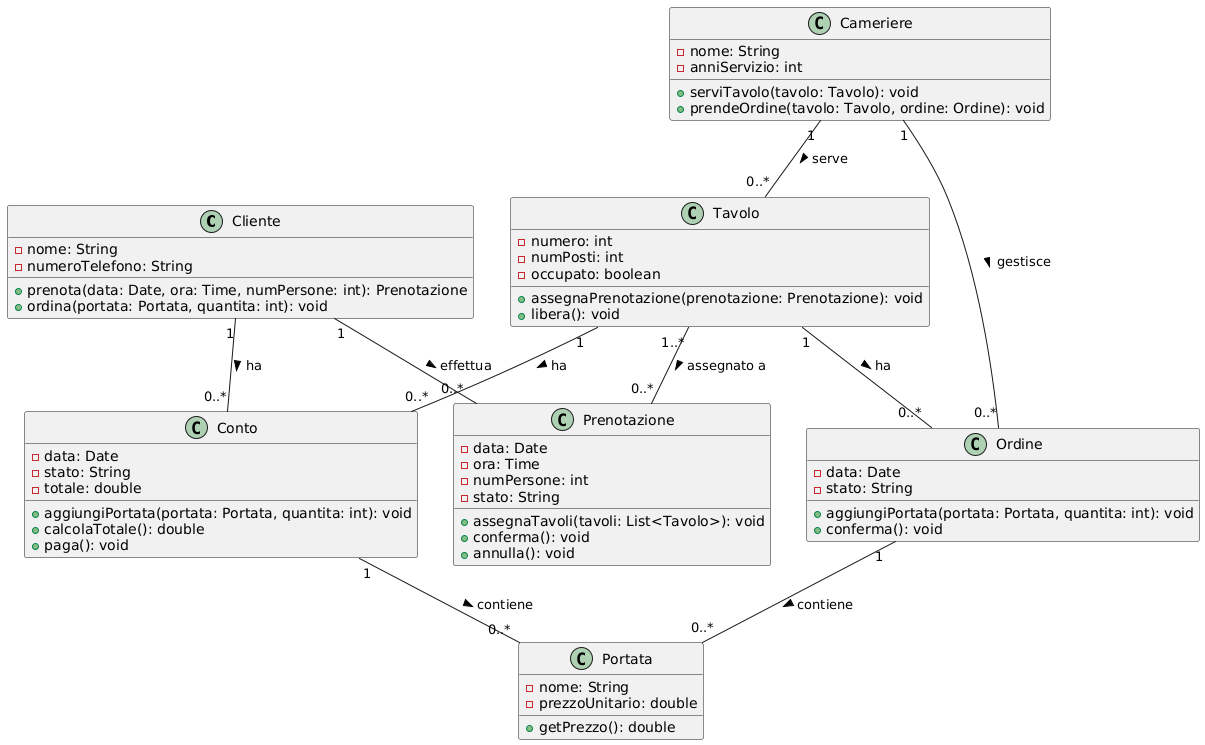

The diagram above was rendered by PlantUML. Its source (embedded in the PNG):
@startuml
' Definizione delle classi
class Cliente {
    -nome: String
    -numeroTelefono: String
    +prenota(data: Date, ora: Time, numPersone: int): Prenotazione
    +ordina(portata: Portata, quantita: int): void
}

class Tavolo {
    -numero: int
    -numPosti: int
    -occupato: boolean
    +assegnaPrenotazione(prenotazione: Prenotazione): void
    +libera(): void
}

class Prenotazione {
    -data: Date
    -ora: Time
    -numPersone: int
    -stato: String
    +assegnaTavoli(tavoli: List<Tavolo>): void
    +conferma(): void
    +annulla(): void
}

class Cameriere {
    -nome: String
    -anniServizio: int
    +serviTavolo(tavolo: Tavolo): void
    +prendeOrdine(tavolo: Tavolo, ordine: Ordine): void
}

class Conto {
    -data: Date
    -stato: String
    -totale: double
    +aggiungiPortata(portata: Portata, quantita: int): void
    +calcolaTotale(): double
    +paga(): void
}

class Portata {
    -nome: String
    -prezzoUnitario: double
    +getPrezzo(): double
}

class Ordine {
    -data: Date
    -stato: String
    +aggiungiPortata(portata: Portata, quantita: int): void
    +conferma(): void
}

' Relazioni tra le classi
Cliente "1" -- "0..*" Prenotazione : effettua >
Cliente "1" -- "0..*" Conto : ha >
Cameriere "1" -- "0..*" Tavolo : serve >
Tavolo "1..*" -- "0..*" Prenotazione : assegnato a >
Tavolo "1" -- "0..*" Conto : ha >
Conto "1" -- "0..*" Portata : contiene >
Ordine "1" -- "0..*" Portata : contiene >
Cameriere "1" -- "0..*" Ordine : gestisce >
Tavolo "1" -- "0..*" Ordine : ha >
@enduml